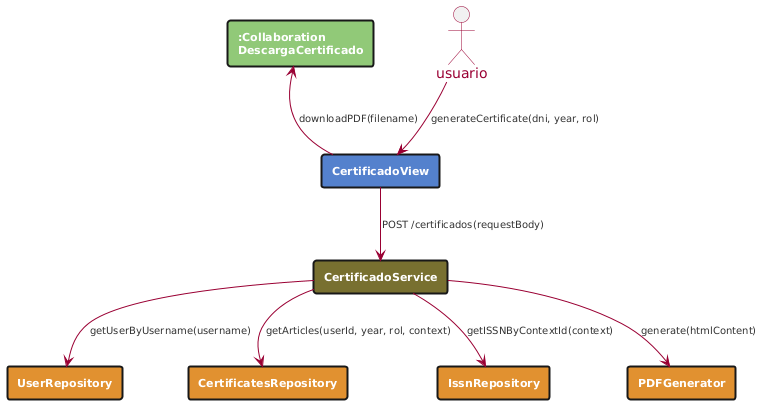

The diagram above was rendered by PlantUML. Its source (embedded in the PNG):
@startuml
skinparam componentStyle rectangle
skinparam backgroundColor white
skinparam shadowing false
skinparam ArrowColor #990033
skinparam ArrowFontSize 10
skinparam ArrowFontColor #333333

skinparam component {
    FontColor white
    FontSize 11
    FontStyle bold
    BorderThickness 2
}

skinparam actor {
    BorderColor #990033
    FontColor #990033
}

component ":Collaboration\nDescargaCertificado" as COLLAB #90C878
component "CertificadoView"        as VIEW  #5580CC
component "CertificadoService"     as SVC   #787030
component "UserRepository"         as UREPO #E09030
component "CertificatesRepository" as CREPO #E09030
component "IssnRepository"         as IREPO #E09030
component "PDFGenerator"           as PDF   #E09030

actor "usuario" as USER

USER --> VIEW  : generateCertificate(dni, year, rol)
VIEW --> SVC   : POST /certificados(requestBody)
SVC  --> UREPO : getUserByUsername(username)
SVC  --> CREPO : getArticles(userId, year, rol, context)
SVC  --> IREPO : getISSNByContextId(context)
SVC  --> PDF   : generate(htmlContent)

VIEW -up-> COLLAB : downloadPDF(filename)
@enduml